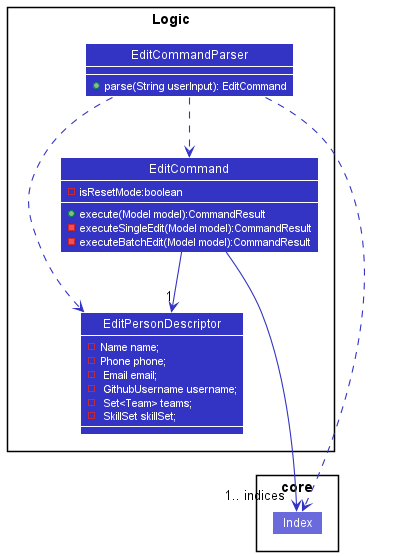

The diagram above was rendered by PlantUML. Its source (embedded in the PNG):
@startuml

!include style.puml
skinparam arrowThickness 1.1
skinparam arrowColor LOGIC_COLOR
skinparam classBackgroundColor LOGIC_COLOR

package core{
    class Index LOGIC_COLOR_T2
}

package Logic{
    class EditCommandParser {
        +<color:white>parse(String userInput): EditCommand
    }
    class EditPersonDescriptor{
        -<color:white>Name name;
        -<color:white>Phone phone;
        -<color:white> Email email;
        -<color:white> GithubUsername username;
        -<color:white> Set<Team> teams;
        -<color:white> SkillSet skillSet;
    }
    class EditCommand{
        -<color:white>isResetMode:boolean
        +<color:white>execute(Model model):CommandResult
        -<color:white>executeSingleEdit(Model model):CommandResult
        -<color:white>executeBatchEdit(Model model):CommandResult
    }
}

EditCommandParser .down.> EditCommand
EditCommandParser .down.> Index
EditCommandParser .down.> EditPersonDescriptor
EditCommand -->  "1" EditPersonDescriptor
EditCommand -down-> "1.. indices" Index

EditPersonDescriptor .[hidden].> Index

show EditCommandParser members
show EditPersonDescriptor members
show EditCommand members

@enduml